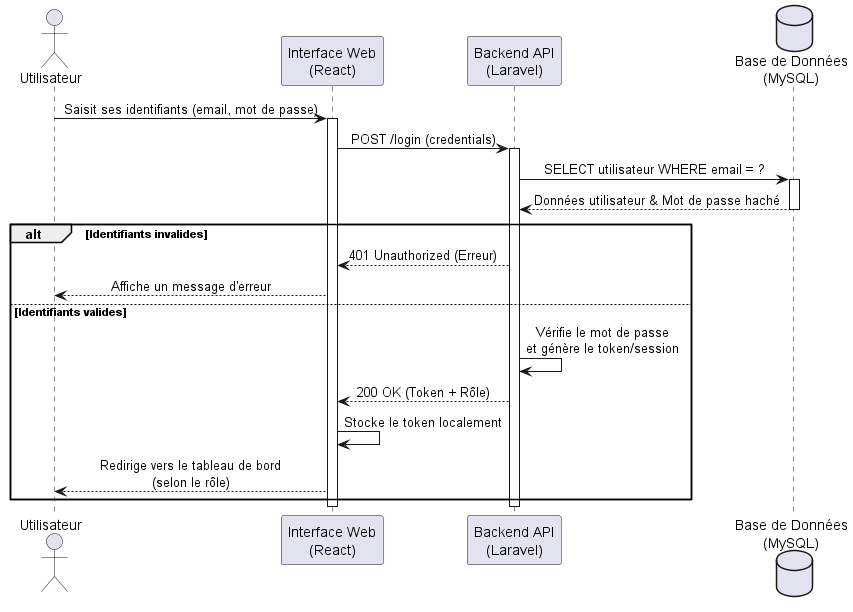

The diagram above was rendered by PlantUML. Its source (embedded in the PNG):
@startuml seq_authentification
skinparam shadowing false
skinparam sequenceMessageAlign center

actor "Utilisateur" as User
participant "Interface Web\n(React)" as Front
participant "Backend API\n(Laravel)" as Back
database "Base de Données\n(MySQL)" as DB

User -> Front : Saisit ses identifiants (email, mot de passe)
activate Front

Front -> Back : POST /login (credentials)
activate Back

Back -> DB : SELECT utilisateur WHERE email = ?
activate DB
DB --> Back : Données utilisateur & Mot de passe haché
deactivate DB

alt Identifiants invalides
    Back --> Front : 401 Unauthorized (Erreur)
    Front --> User : Affiche un message d'erreur
else Identifiants valides
    Back -> Back : Vérifie le mot de passe\net génère le token/session
    Back --> Front : 200 OK (Token + Rôle)
    Front -> Front : Stocke le token localement
    Front --> User : Redirige vers le tableau de bord\n(selon le rôle)
end

deactivate Back
deactivate Front
@enduml